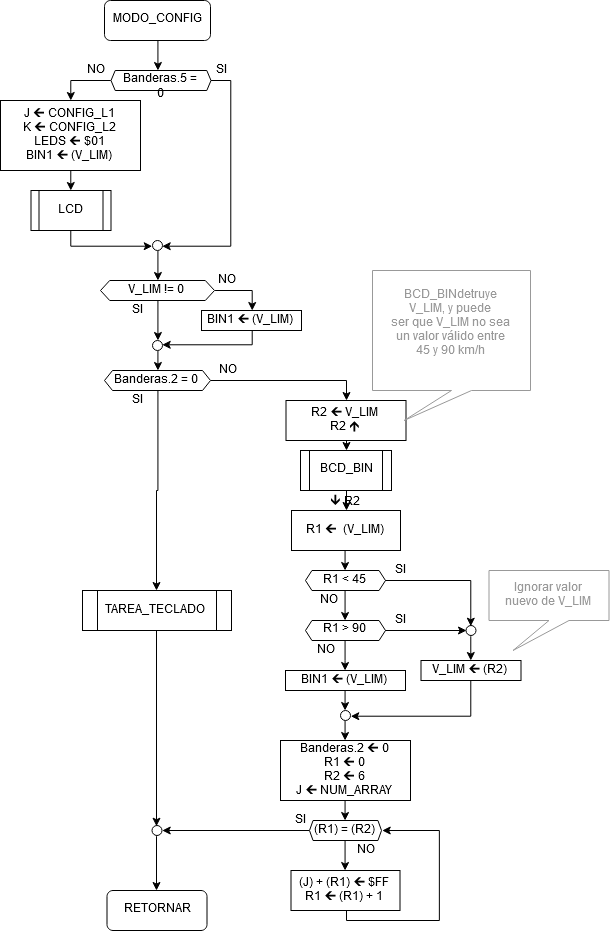

The diagram above was exported from draw.io. Its source (the exported page's mxGraphModel, read from the mxfile embedded in the PNG):
<mxGraphModel dx="1574" dy="900" grid="1" gridSize="10" guides="1" tooltips="1" connect="1" arrows="1" fold="1" page="1" pageScale="1" pageWidth="850" pageHeight="1100" math="0" shadow="0">
  <root>
    <mxCell id="0" />
    <mxCell id="1" parent="0" />
    <mxCell id="fdlQTOvS3re7_QXTyFN4-12" style="edgeStyle=orthogonalEdgeStyle;rounded=0;orthogonalLoop=1;jettySize=auto;html=1;exitX=0.5;exitY=1;exitDx=0;exitDy=0;entryX=0.465;entryY=0;entryDx=0;entryDy=0;entryPerimeter=0;" parent="1" source="fdlQTOvS3re7_QXTyFN4-1" target="fdlQTOvS3re7_QXTyFN4-4" edge="1">
      <mxGeometry relative="1" as="geometry" />
    </mxCell>
    <mxCell id="fdlQTOvS3re7_QXTyFN4-1" value="MODO_CONFIG" style="rounded=1;whiteSpace=wrap;html=1;" parent="1" vertex="1">
      <mxGeometry x="374" y="50" width="106" height="40" as="geometry" />
    </mxCell>
    <mxCell id="fdlQTOvS3re7_QXTyFN4-2" style="edgeStyle=orthogonalEdgeStyle;rounded=0;orthogonalLoop=1;jettySize=auto;html=1;exitX=0;exitY=0.5;exitDx=0;exitDy=0;entryX=0.5;entryY=0;entryDx=0;entryDy=0;" parent="1" source="fdlQTOvS3re7_QXTyFN4-4" target="fdlQTOvS3re7_QXTyFN4-6" edge="1">
      <mxGeometry relative="1" as="geometry" />
    </mxCell>
    <mxCell id="fdlQTOvS3re7_QXTyFN4-3" style="edgeStyle=orthogonalEdgeStyle;rounded=0;orthogonalLoop=1;jettySize=auto;html=1;exitX=1;exitY=0.5;exitDx=0;exitDy=0;entryX=1;entryY=0.5;entryDx=0;entryDy=0;" parent="1" source="fdlQTOvS3re7_QXTyFN4-4" target="fdlQTOvS3re7_QXTyFN4-8" edge="1">
      <mxGeometry relative="1" as="geometry" />
    </mxCell>
    <mxCell id="fdlQTOvS3re7_QXTyFN4-4" value="Banderas.5 = 0" style="shape=hexagon;perimeter=hexagonPerimeter2;whiteSpace=wrap;html=1;size=0.042068965517241284;" parent="1" vertex="1">
      <mxGeometry x="380.5" y="120" width="100" height="20" as="geometry" />
    </mxCell>
    <mxCell id="fdlQTOvS3re7_QXTyFN4-5" style="edgeStyle=orthogonalEdgeStyle;rounded=0;orthogonalLoop=1;jettySize=auto;html=1;exitX=0.5;exitY=1;exitDx=0;exitDy=0;entryX=0.5;entryY=0;entryDx=0;entryDy=0;" parent="1" source="fdlQTOvS3re7_QXTyFN4-6" target="fdlQTOvS3re7_QXTyFN4-11" edge="1">
      <mxGeometry relative="1" as="geometry">
        <mxPoint x="340.72413793103465" y="209.79310344827582" as="targetPoint" />
      </mxGeometry>
    </mxCell>
    <mxCell id="fdlQTOvS3re7_QXTyFN4-6" value="J 🡰 CONFIG_L1&#10;K 🡰 CONFIG_L2&#10;LEDS 🡰 $01&#10;BIN1 🡰 (V_LIM)" style="rounded=0;" parent="1" vertex="1">
      <mxGeometry x="270" y="150" width="140" height="70" as="geometry" />
    </mxCell>
    <mxCell id="fdlQTOvS3re7_QXTyFN4-7" value="SI" style="text;strokeColor=none;fillColor=none;align=center;verticalAlign=middle;whiteSpace=wrap;rounded=0;html=1;" parent="1" vertex="1">
      <mxGeometry x="471" y="110" width="40" height="20" as="geometry" />
    </mxCell>
    <mxCell id="fdlQTOvS3re7_QXTyFN4-14" style="edgeStyle=orthogonalEdgeStyle;rounded=0;orthogonalLoop=1;jettySize=auto;html=1;exitX=0.5;exitY=1;exitDx=0;exitDy=0;entryX=0.5;entryY=0;entryDx=0;entryDy=0;" parent="1" source="fdlQTOvS3re7_QXTyFN4-8" target="fdlQTOvS3re7_QXTyFN4-13" edge="1">
      <mxGeometry relative="1" as="geometry" />
    </mxCell>
    <mxCell id="fdlQTOvS3re7_QXTyFN4-8" value="" style="ellipse;whiteSpace=wrap;aspect=fixed;align=center;html=1;" parent="1" vertex="1">
      <mxGeometry x="422" y="290" width="10" height="10" as="geometry" />
    </mxCell>
    <mxCell id="fdlQTOvS3re7_QXTyFN4-9" value="NO" style="text;strokeColor=none;fillColor=none;align=center;verticalAlign=middle;whiteSpace=wrap;rounded=0;html=1;" parent="1" vertex="1">
      <mxGeometry x="345.5" y="110" width="40" height="20" as="geometry" />
    </mxCell>
    <mxCell id="fdlQTOvS3re7_QXTyFN4-10" style="edgeStyle=orthogonalEdgeStyle;rounded=0;orthogonalLoop=1;jettySize=auto;html=1;exitX=0.5;exitY=1;exitDx=0;exitDy=0;entryX=0;entryY=0.5;entryDx=0;entryDy=0;" parent="1" source="fdlQTOvS3re7_QXTyFN4-11" target="fdlQTOvS3re7_QXTyFN4-8" edge="1">
      <mxGeometry relative="1" as="geometry">
        <Array as="points">
          <mxPoint x="340" y="295" />
        </Array>
      </mxGeometry>
    </mxCell>
    <mxCell id="fdlQTOvS3re7_QXTyFN4-11" value="LCD" style="shape=process;backgroundOutline=1;" parent="1" vertex="1">
      <mxGeometry x="300.5" y="240" width="80" height="40" as="geometry" />
    </mxCell>
    <mxCell id="fdlQTOvS3re7_QXTyFN4-16" style="edgeStyle=orthogonalEdgeStyle;rounded=0;orthogonalLoop=1;jettySize=auto;html=1;exitX=1;exitY=0.5;exitDx=0;exitDy=0;entryX=0.5;entryY=0;entryDx=0;entryDy=0;" parent="1" source="fdlQTOvS3re7_QXTyFN4-13" target="fdlQTOvS3re7_QXTyFN4-15" edge="1">
      <mxGeometry relative="1" as="geometry" />
    </mxCell>
    <mxCell id="fdlQTOvS3re7_QXTyFN4-18" style="edgeStyle=orthogonalEdgeStyle;rounded=0;orthogonalLoop=1;jettySize=auto;html=1;exitX=0.5;exitY=1;exitDx=0;exitDy=0;entryX=0.5;entryY=0;entryDx=0;entryDy=0;" parent="1" source="fdlQTOvS3re7_QXTyFN4-13" target="fdlQTOvS3re7_QXTyFN4-17" edge="1">
      <mxGeometry relative="1" as="geometry" />
    </mxCell>
    <mxCell id="fdlQTOvS3re7_QXTyFN4-13" value="V_LIM != 0" style="shape=hexagon;perimeter=hexagonPerimeter2;size=0.08080808080808224;" parent="1" vertex="1">
      <mxGeometry x="370" y="330" width="114" height="20" as="geometry" />
    </mxCell>
    <mxCell id="fdlQTOvS3re7_QXTyFN4-19" style="edgeStyle=orthogonalEdgeStyle;rounded=0;orthogonalLoop=1;jettySize=auto;html=1;exitX=0.5;exitY=1;exitDx=0;exitDy=0;entryX=1;entryY=0.5;entryDx=0;entryDy=0;" parent="1" source="fdlQTOvS3re7_QXTyFN4-15" target="fdlQTOvS3re7_QXTyFN4-17" edge="1">
      <mxGeometry relative="1" as="geometry">
        <Array as="points">
          <mxPoint x="521" y="395" />
        </Array>
      </mxGeometry>
    </mxCell>
    <mxCell id="fdlQTOvS3re7_QXTyFN4-15" value="BIN1 🡰 (V_LIM)" style="rounded=0;" parent="1" vertex="1">
      <mxGeometry x="471" y="360" width="100" height="20" as="geometry" />
    </mxCell>
    <mxCell id="fdlQTOvS3re7_QXTyFN4-25" style="edgeStyle=orthogonalEdgeStyle;rounded=0;orthogonalLoop=1;jettySize=auto;html=1;exitX=0.5;exitY=1;exitDx=0;exitDy=0;entryX=0.5;entryY=0;entryDx=0;entryDy=0;" parent="1" source="fdlQTOvS3re7_QXTyFN4-17" target="fdlQTOvS3re7_QXTyFN4-24" edge="1">
      <mxGeometry relative="1" as="geometry" />
    </mxCell>
    <mxCell id="fdlQTOvS3re7_QXTyFN4-17" value="" style="ellipse;whiteSpace=wrap;aspect=fixed;align=center;html=1;" parent="1" vertex="1">
      <mxGeometry x="422" y="390" width="10" height="10" as="geometry" />
    </mxCell>
    <mxCell id="fdlQTOvS3re7_QXTyFN4-20" value="SI" style="text;strokeColor=none;fillColor=none;align=center;verticalAlign=middle;whiteSpace=wrap;rounded=0;html=1;" parent="1" vertex="1">
      <mxGeometry x="387" y="350" width="40" height="20" as="geometry" />
    </mxCell>
    <mxCell id="fdlQTOvS3re7_QXTyFN4-21" value="NO" style="text;strokeColor=none;fillColor=none;align=center;verticalAlign=middle;whiteSpace=wrap;rounded=0;html=1;" parent="1" vertex="1">
      <mxGeometry x="476.5" y="320" width="40" height="20" as="geometry" />
    </mxCell>
    <mxCell id="fdlQTOvS3re7_QXTyFN4-28" style="edgeStyle=orthogonalEdgeStyle;rounded=0;orthogonalLoop=1;jettySize=auto;html=1;exitX=0.5;exitY=1;exitDx=0;exitDy=0;" parent="1" source="fdlQTOvS3re7_QXTyFN4-24" target="fdlQTOvS3re7_QXTyFN4-27" edge="1">
      <mxGeometry relative="1" as="geometry" />
    </mxCell>
    <mxCell id="fdlQTOvS3re7_QXTyFN4-31" style="edgeStyle=orthogonalEdgeStyle;rounded=0;orthogonalLoop=1;jettySize=auto;html=1;exitX=1;exitY=0.5;exitDx=0;exitDy=0;entryX=0.5;entryY=0;entryDx=0;entryDy=0;" parent="1" source="fdlQTOvS3re7_QXTyFN4-24" target="fdlQTOvS3re7_QXTyFN4-29" edge="1">
      <mxGeometry relative="1" as="geometry" />
    </mxCell>
    <mxCell id="fdlQTOvS3re7_QXTyFN4-24" value="Banderas.2 = 0" style="shape=hexagon;perimeter=hexagonPerimeter2;size=0.07547169811320702;" parent="1" vertex="1">
      <mxGeometry x="374" y="420" width="106" height="20" as="geometry" />
    </mxCell>
    <mxCell id="fdlQTOvS3re7_QXTyFN4-26" value="SI" style="text;strokeColor=none;fillColor=none;align=center;verticalAlign=middle;whiteSpace=wrap;rounded=0;html=1;" parent="1" vertex="1">
      <mxGeometry x="387" y="440" width="40" height="20" as="geometry" />
    </mxCell>
    <mxCell id="fdlQTOvS3re7_QXTyFN4-69" style="edgeStyle=orthogonalEdgeStyle;rounded=0;orthogonalLoop=1;jettySize=auto;html=1;exitX=0.5;exitY=1;exitDx=0;exitDy=0;entryX=0.5;entryY=0;entryDx=0;entryDy=0;" parent="1" source="fdlQTOvS3re7_QXTyFN4-27" target="fdlQTOvS3re7_QXTyFN4-68" edge="1">
      <mxGeometry relative="1" as="geometry" />
    </mxCell>
    <mxCell id="fdlQTOvS3re7_QXTyFN4-27" value="TAREA_TECLADO" style="shape=process;backgroundOutline=1;" parent="1" vertex="1">
      <mxGeometry x="352" y="640" width="149" height="40" as="geometry" />
    </mxCell>
    <mxCell id="fdlQTOvS3re7_QXTyFN4-33" style="edgeStyle=orthogonalEdgeStyle;rounded=0;orthogonalLoop=1;jettySize=auto;html=1;exitX=0.5;exitY=1;exitDx=0;exitDy=0;entryX=0.5;entryY=0;entryDx=0;entryDy=0;" parent="1" source="fdlQTOvS3re7_QXTyFN4-29" target="fdlQTOvS3re7_QXTyFN4-32" edge="1">
      <mxGeometry relative="1" as="geometry" />
    </mxCell>
    <mxCell id="fdlQTOvS3re7_QXTyFN4-29" value="R2 🡰 V_LIM&#10;R2 🡱" style="rounded=0;" parent="1" vertex="1">
      <mxGeometry x="555.5" y="450" width="120" height="40" as="geometry" />
    </mxCell>
    <mxCell id="fdlQTOvS3re7_QXTyFN4-77" style="edgeStyle=orthogonalEdgeStyle;rounded=0;orthogonalLoop=1;jettySize=auto;html=1;exitX=0.5;exitY=1;exitDx=0;exitDy=0;entryX=0.5;entryY=0;entryDx=0;entryDy=0;" parent="1" source="fdlQTOvS3re7_QXTyFN4-32" target="fdlQTOvS3re7_QXTyFN4-34" edge="1">
      <mxGeometry relative="1" as="geometry" />
    </mxCell>
    <mxCell id="fdlQTOvS3re7_QXTyFN4-32" value="BCD_BIN" style="shape=process;whiteSpace=wrap;html=1;backgroundOutline=1;" parent="1" vertex="1">
      <mxGeometry x="570" y="500" width="91" height="40" as="geometry" />
    </mxCell>
    <mxCell id="fdlQTOvS3re7_QXTyFN4-38" style="edgeStyle=orthogonalEdgeStyle;rounded=0;orthogonalLoop=1;jettySize=auto;html=1;exitX=0.5;exitY=1;exitDx=0;exitDy=0;entryX=0.5;entryY=0;entryDx=0;entryDy=0;" parent="1" source="fdlQTOvS3re7_QXTyFN4-34" target="fdlQTOvS3re7_QXTyFN4-37" edge="1">
      <mxGeometry relative="1" as="geometry" />
    </mxCell>
    <mxCell id="fdlQTOvS3re7_QXTyFN4-34" value="🡳 R2&#10;&#10;R1 🡰  (V_LIM)&#10;&#10;" style="rounded=0;" parent="1" vertex="1">
      <mxGeometry x="561" y="560" width="109" height="40" as="geometry" />
    </mxCell>
    <mxCell id="fdlQTOvS3re7_QXTyFN4-36" value="BCD_BINdetruye&#10;V_LIM, y puede&#10;ser que V_LIM no sea&#10;un valor válido entre&#10;45 y 90 km/h&#10;" style="shape=callout;perimeter=calloutPerimeter;strokeColor=#999999;position2=0.2;fontColor=#999999;" parent="1" vertex="1">
      <mxGeometry x="642" y="320" width="158" height="150" as="geometry" />
    </mxCell>
    <mxCell id="fdlQTOvS3re7_QXTyFN4-40" style="edgeStyle=orthogonalEdgeStyle;rounded=0;orthogonalLoop=1;jettySize=auto;html=1;exitX=1;exitY=0.5;exitDx=0;exitDy=0;entryX=0.5;entryY=0;entryDx=0;entryDy=0;" parent="1" source="fdlQTOvS3re7_QXTyFN4-37" target="fdlQTOvS3re7_QXTyFN4-39" edge="1">
      <mxGeometry relative="1" as="geometry" />
    </mxCell>
    <mxCell id="fdlQTOvS3re7_QXTyFN4-42" style="edgeStyle=orthogonalEdgeStyle;rounded=0;orthogonalLoop=1;jettySize=auto;html=1;exitX=0.5;exitY=1;exitDx=0;exitDy=0;entryX=0.5;entryY=0;entryDx=0;entryDy=0;" parent="1" source="fdlQTOvS3re7_QXTyFN4-37" target="fdlQTOvS3re7_QXTyFN4-41" edge="1">
      <mxGeometry relative="1" as="geometry" />
    </mxCell>
    <mxCell id="fdlQTOvS3re7_QXTyFN4-37" value="R1 &lt; 45" style="shape=hexagon;perimeter=hexagonPerimeter2;size=0.0805555555555543;" parent="1" vertex="1">
      <mxGeometry x="575" y="620" width="80" height="20" as="geometry" />
    </mxCell>
    <mxCell id="fdlQTOvS3re7_QXTyFN4-47" style="edgeStyle=orthogonalEdgeStyle;rounded=0;orthogonalLoop=1;jettySize=auto;html=1;exitX=0.5;exitY=1;exitDx=0;exitDy=0;entryX=0.5;entryY=0;entryDx=0;entryDy=0;" parent="1" source="fdlQTOvS3re7_QXTyFN4-39" target="fdlQTOvS3re7_QXTyFN4-45" edge="1">
      <mxGeometry relative="1" as="geometry" />
    </mxCell>
    <mxCell id="fdlQTOvS3re7_QXTyFN4-39" value="" style="ellipse;whiteSpace=wrap;aspect=fixed;align=center;html=1;" parent="1" vertex="1">
      <mxGeometry x="735.5" y="675" width="10" height="10" as="geometry" />
    </mxCell>
    <mxCell id="fdlQTOvS3re7_QXTyFN4-44" style="edgeStyle=orthogonalEdgeStyle;rounded=0;orthogonalLoop=1;jettySize=auto;html=1;exitX=1;exitY=0.5;exitDx=0;exitDy=0;entryX=0;entryY=0.5;entryDx=0;entryDy=0;" parent="1" source="fdlQTOvS3re7_QXTyFN4-41" target="fdlQTOvS3re7_QXTyFN4-39" edge="1">
      <mxGeometry relative="1" as="geometry" />
    </mxCell>
    <mxCell id="fdlQTOvS3re7_QXTyFN4-53" style="edgeStyle=orthogonalEdgeStyle;rounded=0;orthogonalLoop=1;jettySize=auto;html=1;exitX=0.5;exitY=1;exitDx=0;exitDy=0;" parent="1" source="fdlQTOvS3re7_QXTyFN4-41" target="fdlQTOvS3re7_QXTyFN4-51" edge="1">
      <mxGeometry relative="1" as="geometry" />
    </mxCell>
    <mxCell id="fdlQTOvS3re7_QXTyFN4-41" value="R1 &amp;gt; 90" style="shape=hexagon;perimeter=hexagonPerimeter2;whiteSpace=wrap;html=1;size=0.0805555555555543;" parent="1" vertex="1">
      <mxGeometry x="575" y="670" width="80" height="20" as="geometry" />
    </mxCell>
    <mxCell id="fdlQTOvS3re7_QXTyFN4-43" value="NO" style="text;strokeColor=none;fillColor=none;align=center;verticalAlign=middle;whiteSpace=wrap;rounded=0;html=1;" parent="1" vertex="1">
      <mxGeometry x="575.5" y="640" width="45" height="20" as="geometry" />
    </mxCell>
    <mxCell id="fdlQTOvS3re7_QXTyFN4-57" style="edgeStyle=orthogonalEdgeStyle;rounded=0;orthogonalLoop=1;jettySize=auto;html=1;exitX=0.5;exitY=1;exitDx=0;exitDy=0;entryX=1;entryY=0.5;entryDx=0;entryDy=0;" parent="1" source="fdlQTOvS3re7_QXTyFN4-45" target="fdlQTOvS3re7_QXTyFN4-55" edge="1">
      <mxGeometry relative="1" as="geometry" />
    </mxCell>
    <mxCell id="fdlQTOvS3re7_QXTyFN4-45" value="V_LIM 🡰 (R2)" style="rounded=0;" parent="1" vertex="1">
      <mxGeometry x="690.5" y="710" width="100" height="20" as="geometry" />
    </mxCell>
    <mxCell id="fdlQTOvS3re7_QXTyFN4-48" value="SI" style="text;strokeColor=none;fillColor=none;align=center;verticalAlign=middle;whiteSpace=wrap;rounded=0;html=1;" parent="1" vertex="1">
      <mxGeometry x="650" y="610" width="40" height="20" as="geometry" />
    </mxCell>
    <mxCell id="fdlQTOvS3re7_QXTyFN4-49" value="SI" style="text;strokeColor=none;fillColor=none;align=center;verticalAlign=middle;whiteSpace=wrap;rounded=0;html=1;" parent="1" vertex="1">
      <mxGeometry x="650" y="660" width="40" height="20" as="geometry" />
    </mxCell>
    <mxCell id="fdlQTOvS3re7_QXTyFN4-50" value="NO" style="text;strokeColor=none;fillColor=none;align=center;verticalAlign=middle;whiteSpace=wrap;rounded=0;html=1;" parent="1" vertex="1">
      <mxGeometry x="575" y="690" width="40" height="20" as="geometry" />
    </mxCell>
    <mxCell id="fdlQTOvS3re7_QXTyFN4-56" style="edgeStyle=orthogonalEdgeStyle;rounded=0;orthogonalLoop=1;jettySize=auto;html=1;exitX=0.5;exitY=1;exitDx=0;exitDy=0;entryX=0.5;entryY=0;entryDx=0;entryDy=0;" parent="1" source="fdlQTOvS3re7_QXTyFN4-51" target="fdlQTOvS3re7_QXTyFN4-55" edge="1">
      <mxGeometry relative="1" as="geometry" />
    </mxCell>
    <mxCell id="fdlQTOvS3re7_QXTyFN4-51" value="BIN1 🡰 (V_LIM)" style="rounded=0;" parent="1" vertex="1">
      <mxGeometry x="555" y="720" width="120" height="20" as="geometry" />
    </mxCell>
    <mxCell id="fdlQTOvS3re7_QXTyFN4-59" style="edgeStyle=orthogonalEdgeStyle;rounded=0;orthogonalLoop=1;jettySize=auto;html=1;exitX=0.5;exitY=1;exitDx=0;exitDy=0;entryX=0.5;entryY=0;entryDx=0;entryDy=0;" parent="1" source="fdlQTOvS3re7_QXTyFN4-55" target="fdlQTOvS3re7_QXTyFN4-58" edge="1">
      <mxGeometry relative="1" as="geometry" />
    </mxCell>
    <mxCell id="fdlQTOvS3re7_QXTyFN4-55" value="" style="ellipse;whiteSpace=wrap;aspect=fixed;align=center;html=1;" parent="1" vertex="1">
      <mxGeometry x="610" y="760" width="10" height="10" as="geometry" />
    </mxCell>
    <mxCell id="fdlQTOvS3re7_QXTyFN4-62" style="edgeStyle=orthogonalEdgeStyle;rounded=0;orthogonalLoop=1;jettySize=auto;html=1;exitX=0.5;exitY=1;exitDx=0;exitDy=0;entryX=0.5;entryY=0;entryDx=0;entryDy=0;" parent="1" source="fdlQTOvS3re7_QXTyFN4-58" target="fdlQTOvS3re7_QXTyFN4-61" edge="1">
      <mxGeometry relative="1" as="geometry" />
    </mxCell>
    <mxCell id="fdlQTOvS3re7_QXTyFN4-58" value="Banderas.2 🡰 0&#10;R1 🡰 0&#10;R2 🡰 6&#10;J 🡰 NUM_ARRAY" style="rounded=0;" parent="1" vertex="1">
      <mxGeometry x="550" y="790" width="130" height="60" as="geometry" />
    </mxCell>
    <mxCell id="fdlQTOvS3re7_QXTyFN4-64" style="edgeStyle=orthogonalEdgeStyle;rounded=0;orthogonalLoop=1;jettySize=auto;html=1;exitX=0.5;exitY=1;exitDx=0;exitDy=0;entryX=1;entryY=0.5;entryDx=0;entryDy=0;" parent="1" source="fdlQTOvS3re7_QXTyFN4-60" target="fdlQTOvS3re7_QXTyFN4-61" edge="1">
      <mxGeometry relative="1" as="geometry">
        <Array as="points">
          <mxPoint x="615.5" y="970" />
          <mxPoint x="709.5" y="970" />
          <mxPoint x="709.5" y="880" />
        </Array>
      </mxGeometry>
    </mxCell>
    <mxCell id="fdlQTOvS3re7_QXTyFN4-60" value="(J) + (R1) 🡰 $FF&#10;R1 🡰 (R1) + 1" style="rounded=0;" parent="1" vertex="1">
      <mxGeometry x="560.5" y="920" width="109" height="40" as="geometry" />
    </mxCell>
    <mxCell id="fdlQTOvS3re7_QXTyFN4-63" style="edgeStyle=orthogonalEdgeStyle;rounded=0;orthogonalLoop=1;jettySize=auto;html=1;exitX=0.5;exitY=1;exitDx=0;exitDy=0;entryX=0.5;entryY=0;entryDx=0;entryDy=0;" parent="1" source="fdlQTOvS3re7_QXTyFN4-61" target="fdlQTOvS3re7_QXTyFN4-60" edge="1">
      <mxGeometry relative="1" as="geometry" />
    </mxCell>
    <mxCell id="fdlQTOvS3re7_QXTyFN4-70" style="edgeStyle=orthogonalEdgeStyle;rounded=0;orthogonalLoop=1;jettySize=auto;html=1;exitX=0;exitY=0.5;exitDx=0;exitDy=0;entryX=1;entryY=0.5;entryDx=0;entryDy=0;" parent="1" source="fdlQTOvS3re7_QXTyFN4-61" target="fdlQTOvS3re7_QXTyFN4-68" edge="1">
      <mxGeometry relative="1" as="geometry" />
    </mxCell>
    <mxCell id="fdlQTOvS3re7_QXTyFN4-61" value="(R1) = (R2)" style="shape=hexagon;perimeter=hexagonPerimeter2;size=0.0492610837438429;" parent="1" vertex="1">
      <mxGeometry x="579" y="870" width="72" height="20" as="geometry" />
    </mxCell>
    <mxCell id="fdlQTOvS3re7_QXTyFN4-65" value="NO" style="text;strokeColor=none;fillColor=none;align=center;verticalAlign=middle;whiteSpace=wrap;rounded=0;html=1;" parent="1" vertex="1">
      <mxGeometry x="615" y="890" width="40" height="20" as="geometry" />
    </mxCell>
    <mxCell id="fdlQTOvS3re7_QXTyFN4-72" style="edgeStyle=orthogonalEdgeStyle;rounded=0;orthogonalLoop=1;jettySize=auto;html=1;exitX=0.5;exitY=1;exitDx=0;exitDy=0;entryX=0.5;entryY=0;entryDx=0;entryDy=0;" parent="1" source="fdlQTOvS3re7_QXTyFN4-68" target="fdlQTOvS3re7_QXTyFN4-71" edge="1">
      <mxGeometry relative="1" as="geometry" />
    </mxCell>
    <mxCell id="fdlQTOvS3re7_QXTyFN4-68" value="" style="ellipse;whiteSpace=wrap;aspect=fixed;align=center;html=1;" parent="1" vertex="1">
      <mxGeometry x="421.5" y="875" width="10" height="10" as="geometry" />
    </mxCell>
    <mxCell id="fdlQTOvS3re7_QXTyFN4-71" value="RETORNAR" style="rounded=1;whiteSpace=wrap;html=1;" parent="1" vertex="1">
      <mxGeometry x="376.5" y="940" width="100" height="40" as="geometry" />
    </mxCell>
    <mxCell id="fdlQTOvS3re7_QXTyFN4-73" value="SI" style="text;strokeColor=none;fillColor=none;align=center;verticalAlign=middle;whiteSpace=wrap;rounded=0;html=1;" parent="1" vertex="1">
      <mxGeometry x="549.5" y="860" width="40" height="20" as="geometry" />
    </mxCell>
    <mxCell id="fdlQTOvS3re7_QXTyFN4-74" value="NO" style="text;strokeColor=none;fillColor=none;align=center;verticalAlign=middle;whiteSpace=wrap;rounded=0;html=1;" parent="1" vertex="1">
      <mxGeometry x="477" y="410" width="40" height="20" as="geometry" />
    </mxCell>
    <mxCell id="fdlQTOvS3re7_QXTyFN4-76" value="Ignorar valor &#10;nuevo de V_LIM" style="shape=callout;perimeter=calloutPerimeter;strokeColor=#999999;position2=0.2;fontColor=#999999;" parent="1" vertex="1">
      <mxGeometry x="758.5" y="620" width="120" height="80" as="geometry" />
    </mxCell>
  </root>
</mxGraphModel>